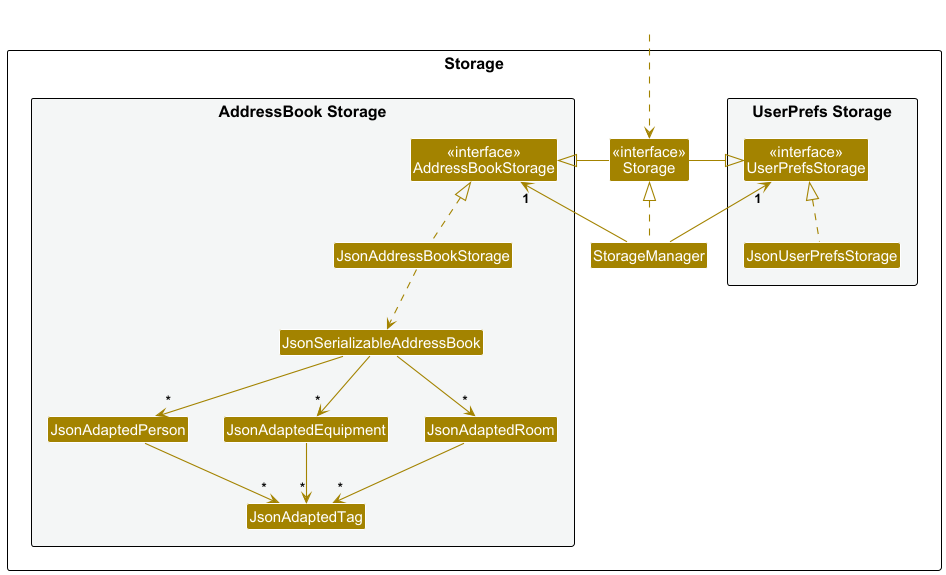

The diagram above was rendered by PlantUML. Its source (embedded in the PNG):
@startuml
!include style.puml
skinparam arrowThickness 1.1
skinparam arrowColor STORAGE_COLOR
skinparam classBackgroundColor STORAGE_COLOR

package Storage as StoragePackage {

package "UserPrefs Storage" #F4F6F6{
Class "<<interface>>\nUserPrefsStorage" as UserPrefsStorage
Class JsonUserPrefsStorage
}

Class "<<interface>>\nStorage" as Storage
Class StorageManager

package "AddressBook Storage" #F4F6F6{
Class "<<interface>>\nAddressBookStorage" as AddressBookStorage
Class JsonAddressBookStorage
Class JsonSerializableAddressBook
Class JsonAdaptedPerson
Class JsonAdaptedEquipment
Class JsonAdaptedRoom
Class JsonAdaptedTag
}

}

Class HiddenOutside #FFFFFF
HiddenOutside ..> Storage

StorageManager .up.|> Storage
StorageManager -up-> "1" UserPrefsStorage
StorageManager -up-> "1" AddressBookStorage

Storage -left-|> UserPrefsStorage
Storage -right-|> AddressBookStorage

JsonUserPrefsStorage .up.|> UserPrefsStorage
JsonAddressBookStorage .up.|> AddressBookStorage
JsonAddressBookStorage ..> JsonSerializableAddressBook
JsonSerializableAddressBook --> "*" JsonAdaptedPerson
JsonSerializableAddressBook --> "*" JsonAdaptedEquipment
JsonSerializableAddressBook --> "*" JsonAdaptedRoom
JsonAdaptedPerson --> "*" JsonAdaptedTag
JsonAdaptedEquipment --> "*" JsonAdaptedTag
JsonAdaptedRoom --> "*" JsonAdaptedTag

@enduml